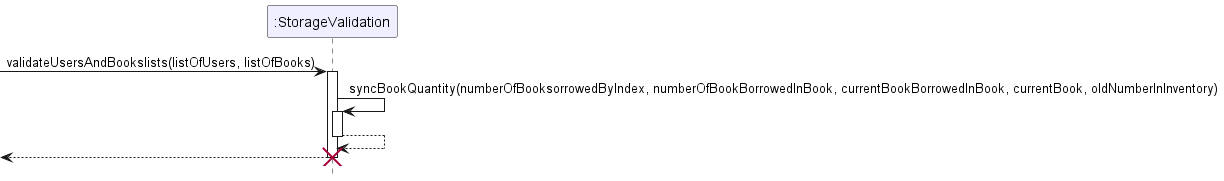

The diagram above was rendered by PlantUML. Its source (embedded in the PNG):
@startuml
!include style.puml
hide footbox

participant ":StorageValidation" as StorageValidation STORAGE_VALIDATION_COLOR

[-> StorageValidation : validateUsersAndBookslists(listOfUsers, listOfBooks)
activate StorageValidation

StorageValidation -> StorageValidation : syncBookQuantity(numberOfBooksorrowedByIndex, numberOfBookBorrowedInBook, currentBookBorrowedInBook, currentBook, oldNumberInInventory)
activate StorageValidation
StorageValidation --> StorageValidation
deactivate StorageValidation

[<-- StorageValidation
deactivate StorageValidation

destroy StorageValidation

@enduml